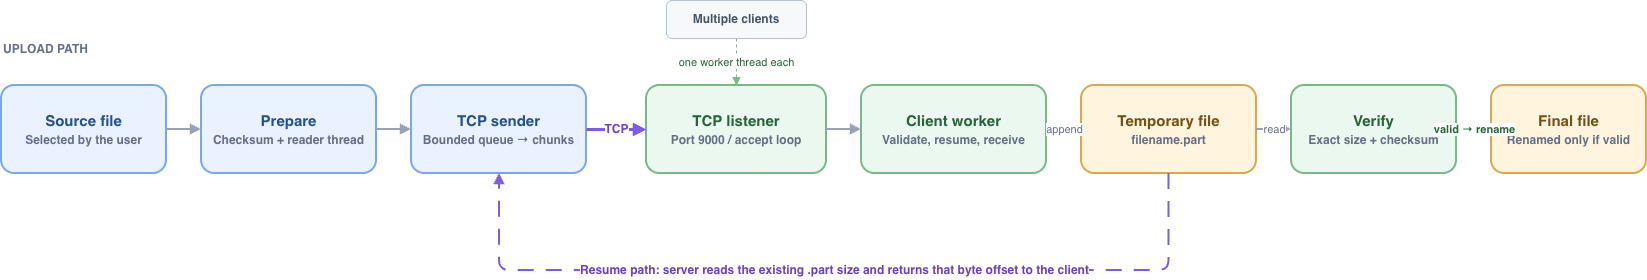

The diagram above was exported from draw.io. Its source (the exported page's mxGraphModel, read from the mxfile embedded in the PNG):
<mxGraphModel dx="1796" dy="1314" grid="0" gridSize="10" guides="1" tooltips="1" connect="1" arrows="1" fold="1" page="1" pageScale="1" pageWidth="1700" pageHeight="800" background="#FFFFFF" math="0" shadow="0">
  <root>
    <mxCell id="0" />
    <mxCell id="1" parent="0" />
    <mxCell id="uploadLabel" parent="1" style="text;html=1;strokeColor=none;fillColor=none;align=left;fontSize=12;fontStyle=1;fontColor=#667085;" value="UPLOAD PATH" vertex="1">
      <mxGeometry height="28" width="160" x="55" y="155" as="geometry" />
    </mxCell>
    <mxCell id="file" parent="1" style="rounded=1;whiteSpace=wrap;html=1;fillColor=#EAF2FF;strokeColor=#7AA7E8;strokeWidth=2;fontColor=#24518C;fontSize=15;fontStyle=1;spacing=10;" value="Source file&lt;br&gt;&lt;font style=&quot;font-size: 12px; color: rgb(102, 112, 133);&quot;&gt;Selected by the user&lt;/font&gt;" vertex="1">
      <mxGeometry height="88" width="165" x="55" y="205" as="geometry" />
    </mxCell>
    <mxCell id="prepare" parent="1" style="rounded=1;whiteSpace=wrap;html=1;fillColor=#EAF2FF;strokeColor=#7AA7E8;strokeWidth=2;fontColor=#24518C;fontSize=15;fontStyle=1;spacing=10;" value="Prepare&lt;br&gt;&lt;font style=&quot;font-size: 12px; color: rgb(102, 112, 133);&quot;&gt;Checksum + reader thread&lt;/font&gt;" vertex="1">
      <mxGeometry height="88" width="175" x="255" y="205" as="geometry" />
    </mxCell>
    <mxCell id="send" parent="1" style="rounded=1;whiteSpace=wrap;html=1;fillColor=#EAF2FF;strokeColor=#7AA7E8;strokeWidth=2;fontColor=#24518C;fontSize=15;fontStyle=1;spacing=10;" value="TCP sender&lt;br&gt;&lt;font style=&quot;font-size: 12px; color: rgb(102, 112, 133);&quot;&gt;Bounded queue → chunks&lt;/font&gt;" vertex="1">
      <mxGeometry height="88" width="175" x="465" y="205" as="geometry" />
    </mxCell>
    <mxCell id="listen" parent="1" style="rounded=1;whiteSpace=wrap;html=1;fillColor=#EAF8EF;strokeColor=#78B88B;strokeWidth=2;fontColor=#28643A;fontSize=15;fontStyle=1;spacing=10;" value="TCP listener&lt;br&gt;&lt;font style=&quot;font-size: 12px; color: rgb(102, 112, 133);&quot;&gt;Port 9000 / accept loop&lt;/font&gt;" vertex="1">
      <mxGeometry height="88" width="180" x="700" y="205" as="geometry" />
    </mxCell>
    <mxCell id="handle" parent="1" style="rounded=1;whiteSpace=wrap;html=1;fillColor=#EAF8EF;strokeColor=#78B88B;strokeWidth=2;fontColor=#28643A;fontSize=15;fontStyle=1;spacing=10;" value="Client worker&lt;br&gt;&lt;font style=&quot;font-size: 12px; color: rgb(102, 112, 133);&quot;&gt;Validate, resume, receive&lt;/font&gt;" vertex="1">
      <mxGeometry height="88" width="185" x="915" y="205" as="geometry" />
    </mxCell>
    <mxCell id="partial" parent="1" style="rounded=1;whiteSpace=wrap;html=1;fillColor=#FFF5DF;strokeColor=#D9A94C;strokeWidth=2;fontColor=#735114;fontSize=15;fontStyle=1;spacing=10;" value="Temporary file&lt;br&gt;&lt;font style=&quot;font-size: 12px; color: rgb(102, 112, 133);&quot;&gt;filename.part&lt;/font&gt;" vertex="1">
      <mxGeometry height="88" width="175" x="1135" y="205" as="geometry" />
    </mxCell>
    <mxCell id="verify" parent="1" style="rounded=1;whiteSpace=wrap;html=1;fillColor=#EAF8EF;strokeColor=#78B88B;strokeWidth=2;fontColor=#28643A;fontSize=15;fontStyle=1;spacing=10;" value="Verify&lt;br&gt;&lt;font style=&quot;font-size: 12px; color: rgb(102, 112, 133);&quot;&gt;Exact size + checksum&lt;/font&gt;" vertex="1">
      <mxGeometry height="88" width="165" x="1345" y="205" as="geometry" />
    </mxCell>
    <mxCell id="final" parent="1" style="rounded=1;whiteSpace=wrap;html=1;fillColor=#FFF5DF;strokeColor=#D9A94C;strokeWidth=2;fontColor=#735114;fontSize=15;fontStyle=1;spacing=10;" value="Final file&lt;br&gt;&lt;font style=&quot;font-size: 12px; color: rgb(102, 112, 133);&quot;&gt;Renamed only if valid&lt;/font&gt;" vertex="1">
      <mxGeometry height="88" width="155" x="1545" y="205" as="geometry" />
    </mxCell>
    <mxCell id="e1" edge="1" parent="1" source="file" style="edgeStyle=orthogonalEdgeStyle;rounded=0;html=1;endArrow=block;endFill=1;strokeWidth=2;strokeColor=#98A2B3;" target="prepare">
      <mxGeometry relative="1" as="geometry" />
    </mxCell>
    <mxCell id="e2" edge="1" parent="1" source="prepare" style="edgeStyle=orthogonalEdgeStyle;rounded=0;html=1;endArrow=block;endFill=1;strokeWidth=2;strokeColor=#98A2B3;" target="send">
      <mxGeometry relative="1" as="geometry" />
    </mxCell>
    <mxCell id="e3" edge="1" parent="1" source="send" style="edgeStyle=orthogonalEdgeStyle;rounded=0;html=1;endArrow=block;endFill=1;strokeWidth=3;strokeColor=#7C5CE7;fontColor=#6941C6;fontSize=12;fontStyle=1;" target="listen" value="TCP">
      <mxGeometry relative="1" as="geometry" />
    </mxCell>
    <mxCell id="e4" edge="1" parent="1" source="listen" style="edgeStyle=orthogonalEdgeStyle;rounded=0;html=1;endArrow=block;endFill=1;strokeWidth=2;strokeColor=#98A2B3;" target="handle">
      <mxGeometry relative="1" as="geometry" />
    </mxCell>
    <mxCell id="e5" edge="1" parent="1" source="handle" style="edgeStyle=orthogonalEdgeStyle;rounded=0;html=1;endArrow=block;endFill=1;strokeWidth=2;strokeColor=#98A2B3;fontColor=#667085;fontSize=11;" target="partial" value="append">
      <mxGeometry relative="1" as="geometry" />
    </mxCell>
    <mxCell id="e6" edge="1" parent="1" source="partial" style="edgeStyle=orthogonalEdgeStyle;rounded=0;html=1;endArrow=block;endFill=1;strokeWidth=2;strokeColor=#98A2B3;fontColor=#667085;fontSize=11;" target="verify" value="read">
      <mxGeometry relative="1" as="geometry" />
    </mxCell>
    <mxCell id="e7" edge="1" parent="1" source="verify" style="edgeStyle=orthogonalEdgeStyle;rounded=0;html=1;endArrow=block;endFill=1;strokeWidth=2;strokeColor=#4D9B63;fontColor=#28643A;fontSize=11;fontStyle=1;" target="final" value="valid → rename">
      <mxGeometry relative="1" as="geometry" />
    </mxCell>
    <mxCell id="resume" edge="1" parent="1" source="partial" style="edgeStyle=orthogonalEdgeStyle;rounded=1;html=1;endArrow=block;endFill=1;dashed=1;dashPattern=8 6;strokeWidth=2;strokeColor=#7C5CE7;fontColor=#6941C6;fontSize=12;fontStyle=1;labelBackgroundColor=#FFFFFF;" target="send" value="Resume path: server reads the existing .part size and returns that byte offset to the client">
      <mxGeometry relative="1" as="geometry">
        <Array as="points">
          <mxPoint x="1223" y="390" />
          <mxPoint x="553" y="390" />
        </Array>
      </mxGeometry>
    </mxCell>
    <mxCell id="multi" parent="1" style="rounded=1;whiteSpace=wrap;html=1;fillColor=#F7F8FA;strokeColor=#B8C0CC;fontColor=#475467;fontSize=12;fontStyle=1;" value="Multiple clients" vertex="1">
      <mxGeometry height="38" width="140" x="720" y="120" as="geometry" />
    </mxCell>
    <mxCell id="multiEdge" edge="1" parent="1" source="multi" style="edgeStyle=orthogonalEdgeStyle;rounded=0;html=1;endArrow=block;endFill=1;dashed=1;strokeColor=#78B88B;fontColor=#28643A;fontSize=11;" target="listen" value="one worker thread each">
      <mxGeometry relative="1" as="geometry" />
    </mxCell>
  </root>
</mxGraphModel>